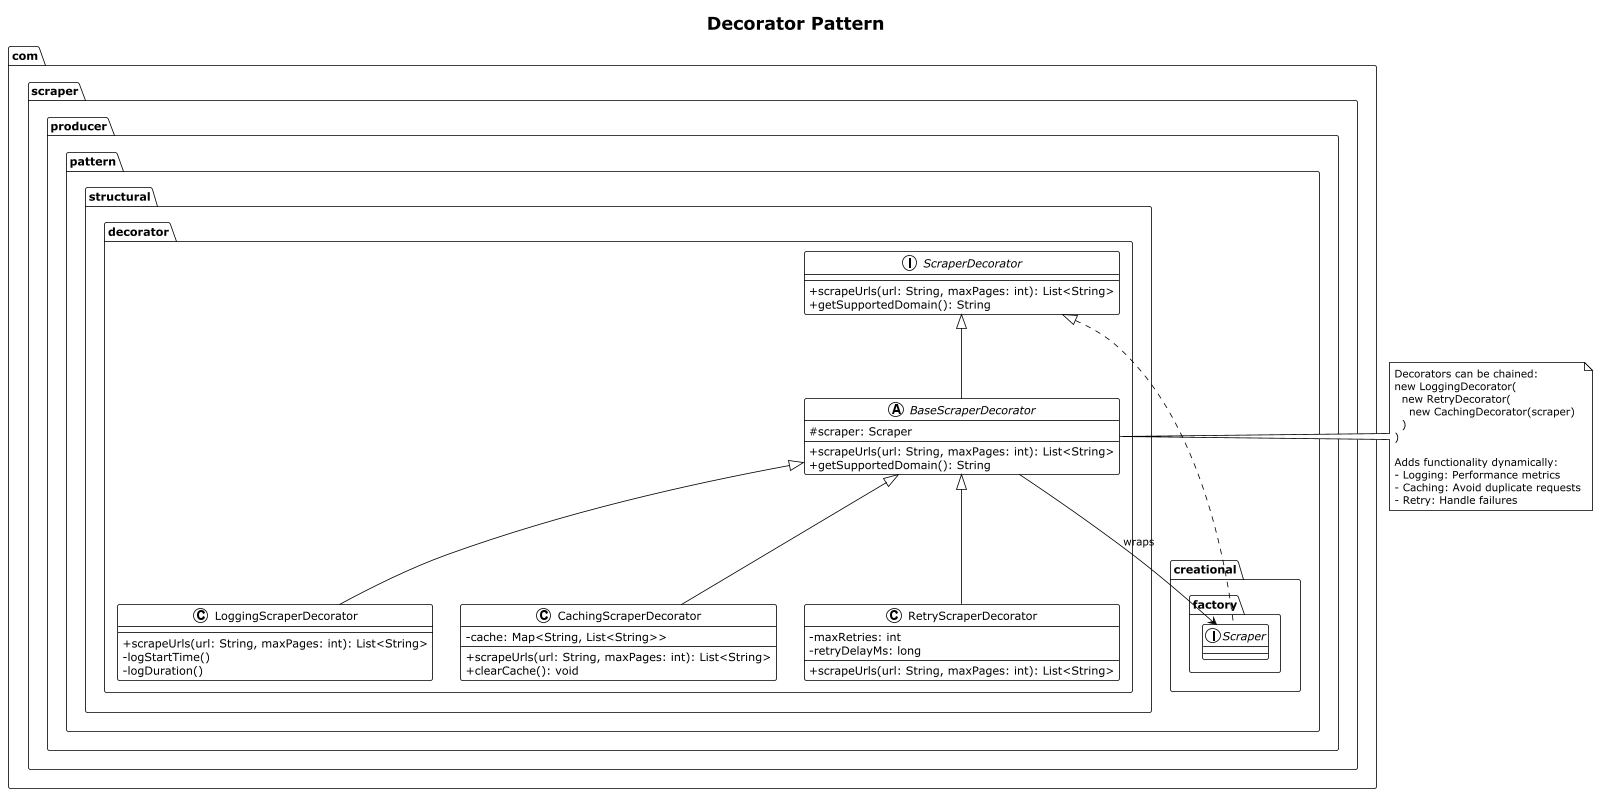

The diagram above was rendered by PlantUML. Its source (embedded in the PNG):
@startuml Decorator
!theme plain
skinparam classAttributeIconSize 0

title Decorator Pattern

package "com.scraper.producer.pattern.structural.decorator" {
  interface ScraperDecorator {
    + scrapeUrls(url: String, maxPages: int): List<String>
    + getSupportedDomain(): String
  }
  
  abstract class BaseScraperDecorator {
    # scraper: Scraper
    + scrapeUrls(url: String, maxPages: int): List<String>
    + getSupportedDomain(): String
  }
  
  class LoggingScraperDecorator {
    + scrapeUrls(url: String, maxPages: int): List<String>
    - logStartTime()
    - logDuration()
  }
  
  class CachingScraperDecorator {
    - cache: Map<String, List<String>>
    + scrapeUrls(url: String, maxPages: int): List<String>
    + clearCache(): void
  }
  
  class RetryScraperDecorator {
    - maxRetries: int
    - retryDelayMs: long
    + scrapeUrls(url: String, maxPages: int): List<String>
  }
}

package "com.scraper.producer.pattern.creational.factory" {
  interface Scraper
}

ScraperDecorator <|-- BaseScraperDecorator
BaseScraperDecorator <|-- LoggingScraperDecorator
BaseScraperDecorator <|-- CachingScraperDecorator
BaseScraperDecorator <|-- RetryScraperDecorator
BaseScraperDecorator --> Scraper : wraps

ScraperDecorator <|.. Scraper

note right of BaseScraperDecorator
  Decorators can be chained:
  new LoggingDecorator(
    new RetryDecorator(
      new CachingDecorator(scraper)
    )
  )
  
  Adds functionality dynamically:
  - Logging: Performance metrics
  - Caching: Avoid duplicate requests
  - Retry: Handle failures
end note

@enduml